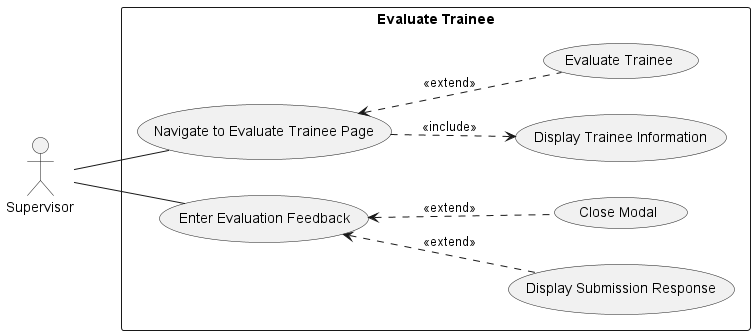

The diagram above was rendered by PlantUML. Its source (embedded in the PNG):
@startuml evaluatestudent_use_case_diagram

left to right direction

actor Supervisor as User

rectangle "Evaluate Trainee" {
  usecase UC1 as "Navigate to Evaluate Trainee Page"
  usecase "Display Trainee Information" as UC2
  usecase "Evaluate Trainee" as UC3
  usecase "Enter Evaluation Feedback" as UC5
  usecase "Display Submission Response" as UC6
  usecase "Close Modal" as UC7
}
User -- UC1
UC1 ..> UC2 : <<include>>
UC1 <.. UC3 : <<extend>>
User -- UC5
UC5 <.. UC6 : <<extend>>
UC5 <.. UC7 : <<extend>>

@enduml